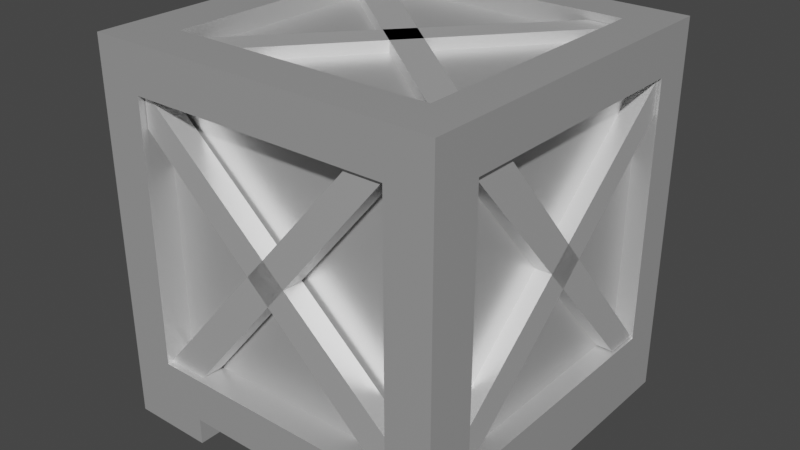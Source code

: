 # Source: box_-_kopie.blend  (saved by Blender 3.0.42; exported with 4.5.12 LTS)
import bpy
from mathutils import Matrix  # noqa: F401  (used for matrix-valued properties, if any)

bpy.ops.wm.read_factory_settings(use_empty=True)
scene = bpy.context.scene
scene.name = 'Scene'

# ---- collections
col_collection = bpy.data.collections.new('Collection'); scene.collection.children.link(col_collection)

# ---- materials (node trees are filled in below, after node groups)
mat_material = bpy.data.materials.new('Material')
mat_material.alpha_threshold = 0.0
mat_material.use_transparent_shadow = False
mat_material.line_color = (0.0, 0.0, 0.0, 1.0)
mat_material_001 = bpy.data.materials.new('Material.001')
mat_material_001.use_transparent_shadow = False

# ---- material node trees
mat_material.use_nodes = True; mat_material.node_tree.nodes.clear()
_N = mat_material.node_tree.nodes; _L = mat_material.node_tree.links
n0 = _N.new('ShaderNodeOutputMaterial'); n0.name = 'Material Output'; n0.location = (300, 300)
n1 = _N.new('ShaderNodeBsdfPrincipled'); n1.name = 'Principled BSDF'; n1.location = (10, 300)
n1.distribution = 'GGX'
n1.subsurface_method = 'RANDOM_WALK_SKIN'
n1.inputs[0].default_value = (0.6635, 0.6635, 0.6635, 1.0)
n1.inputs[1].default_value = 0.5591
n1.inputs[2].default_value = 0.4
n1.inputs[3].default_value = 1.45
n1.inputs[27].default_value = (0.0, 0.0, 0.0, 1.0)
n1.inputs[28].default_value = 1.0
_L.new(n1.outputs[0], n0.inputs[0])
n0.is_active_output = True
mat_material_001.use_nodes = True; mat_material_001.node_tree.nodes.clear()
_N = mat_material_001.node_tree.nodes; _L = mat_material_001.node_tree.links
n0 = _N.new('ShaderNodeBsdfPrincipled'); n0.name = 'Principled BSDF'; n0.location = (10, 300)
n0.distribution = 'GGX'
n0.subsurface_method = 'RANDOM_WALK_SKIN'
n0.inputs[0].default_value = (1.0, 1.0, 1.0, 1.0)
n0.inputs[1].default_value = 0.7227
n0.inputs[3].default_value = 1.45
n0.inputs[27].default_value = (0.0, 0.0, 0.0, 1.0)
n0.inputs[28].default_value = 1.0
n1 = _N.new('ShaderNodeOutputMaterial'); n1.name = 'Material Output'; n1.location = (300, 300)
_L.new(n0.outputs[0], n1.inputs[0])
n1.is_active_output = True

# ---- world
world_world = bpy.data.worlds.new('World'); scene.world = world_world
world_world.use_nodes = True; world_world.node_tree.nodes.clear()
_N = world_world.node_tree.nodes; _L = world_world.node_tree.links
n0 = _N.new('ShaderNodeOutputWorld'); n0.name = 'World Output'; n0.location = (300, 300)
n1 = _N.new('ShaderNodeBackground'); n1.name = 'Background'; n1.location = (10, 300)
n1.inputs[0].default_value = (0.05088, 0.05088, 0.05088, 1.0)
_L.new(n1.outputs[0], n0.inputs[0])
n0.is_active_output = True
world_world.color = (0.05088, 0.05088, 0.05088)
world_world.use_sun_shadow = False
world_world.sun_shadow_jitter_overblur = 0.0

# ---- meshes
me_cube = bpy.data.meshes.new('Cube')
me_cube.from_pydata([(-0.7202, -0.7358, 0.8953), (-0.7202, 0.753, 0.8953), (0.7686, -0.7358, 0.8953), (0.7686, 0.753, 0.8953), (-0.7444, -0.8351, -0.7444), (-0.7444, -0.8351, 0.7444), (0.7444, -0.8351, -0.7444), (0.7444, -0.8351, 0.7444), (0.8853, -0.7181, -0.7444), (0.8853, -0.7181, 0.7444), (0.8853, 0.7707, -0.7444), (0.8853, 0.7707, 0.7444), (-0.7444, 0.8569, -0.7444), (-0.7444, 0.8569, 0.7444), (0.7444, 0.8569, -0.7444), (0.7444, 0.8569, 0.7444), (-0.8781, -0.7181, -0.7444), (-0.8781, -0.7181, 0.7444), (-0.8781, 0.7707, -0.7444), (-0.8781, 0.7707, 0.7444), (1.0, 1.0, 1.0), (1.0, 1.0, -1.0), (1.0, -1.0, 1.0), (1.0, -1.0, -1.0), (-1.0, 1.0, 1.0), (-1.0, 1.0, -1.0), (-1.0, -1.0, 1.0), (-1.0, -1.0, -1.0), (0.5438, 1.0, -1.0), (0.5438, -1.0, 1.0), (0.5438, -1.0, -1.0), (0.5438, 1.0, 1.0), (-0.5283, 1.0, -1.0), (-0.5283, -1.0, 1.0), (-0.5283, -1.0, -1.0), (-0.5283, 1.0, 1.0), (-1.0, 1.0, -1.151), (-1.0, -1.0, -1.151), (-0.5283, 1.0, -1.151), (0.5438, -1.0, -1.151), (1.0, -1.0, -1.151), (1.0, 1.0, -1.151), (0.5438, 1.0, -1.151), (-0.5283, -1.0, -1.151), (-1.0, 0.7707, -0.7444), (-1.0, 0.7707, 0.7444), (-1.0, -0.7181, 0.7444), (-1.0, -0.7181, -0.7444), (0.7444, 1.0, -0.7444), (0.7444, 1.0, 0.7444), (-0.7444, 1.0, 0.7444), (0.5438, 1.0, 0.7444), (-0.5283, 1.0, 0.7444), (-0.7444, 1.0, -0.7444), (0.5438, 1.0, -0.7444), (-0.5283, 1.0, -0.7444), (1.0, 0.7707, -0.7444), (1.0, 0.7707, 0.7444), (1.0, -0.7181, 0.7444), (1.0, -0.7181, -0.7444), (0.7444, -1.0, -0.7444), (0.7444, -1.0, 0.7444), (-0.7444, -1.0, 0.7444), (-0.7444, -1.0, -0.7444), (0.5438, -1.0, 0.7444), (-0.5283, -1.0, 0.7444), (0.5438, -1.0, -0.7444), (-0.5283, -1.0, -0.7444), (0.5438, 0.753, 1.0), (-0.7202, 0.753, 1.0), (-0.5283, 0.753, 1.0), (0.7686, 0.753, 1.0), (0.7686, -0.7358, 1.0), (-0.7202, -0.7358, 1.0), (0.5438, -0.7358, 1.0), (-0.5283, -0.7358, 1.0)], [], [(0, 1, 69, 73), (1, 3, 71, 68, 70, 69), (3, 2, 72, 71), (2, 0, 73, 75, 74, 72), (1, 0, 2, 3), (4, 6, 7, 5), (6, 60, 61, 7), (4, 63, 67, 66, 60, 6), (7, 61, 64, 65, 62, 5), (8, 10, 11, 9), (10, 56, 57, 11), (10, 8, 59, 56), (12, 53, 50, 13), (14, 12, 13, 15), (18, 16, 17, 19), (16, 47, 46, 17), (19, 17, 46, 45), (35, 24, 26, 33, 75, 73, 69, 70), (34, 67, 63, 62, 65, 33, 26, 27), (27, 26, 46, 47, 44, 25), (27, 25, 36, 37), (21, 20, 57, 56, 59, 23), (28, 54, 48, 49, 51, 31, 20, 21), (32, 55, 54, 28), (32, 28, 30, 34), (23, 22, 29, 64, 61, 60, 66, 30), (20, 31, 68, 71, 72, 74, 29, 22), (34, 27, 37, 43), (25, 24, 35, 52, 50, 53, 55, 32), (30, 66, 67, 34), (31, 35, 70, 68), (42, 41, 40, 39), (36, 38, 43, 37), (21, 23, 40, 41), (28, 21, 41, 42), (25, 32, 38, 36), (23, 30, 39, 40), (30, 28, 42, 39), (32, 34, 43, 38), (44, 18, 19, 45), (25, 44, 45, 46, 26, 24), (47, 16, 18, 44), (48, 14, 15, 49), (51, 52, 35, 31), (53, 12, 14, 48, 54, 55), (49, 15, 13, 50, 52, 51), (23, 59, 58, 57, 20, 22), (59, 8, 9, 58), (58, 9, 11, 57), (65, 64, 29, 33), (63, 4, 5, 62), (74, 75, 33, 29)])
_uv = me_cube.uv_layers.new(name='UVMap')
_uv.uv.foreach_set('vector', [0.375, 0.0, 0.375, 0.25, 0.3926, 0.25, 0.3926, 0.0, 0.375, 0.25, 0.375, 0.5, 0.3926, 0.5, 0.3926, 0.4622, 0.3926, 0.2822, 0.3926, 0.25, 0.375, 0.5, 0.375, 0.75, 0.3926, 0.75, 0.3926, 0.5, 0.375, 0.75, 0.375, 1.0, 0.3926, 1.0, 0.3926, 0.9678, 0.3926, 0.7878, 0.3926, 0.75, 0.125, 0.5, 0.125, 0.75, 0.375, 0.75, 0.375, 0.5, 0.375, 0.25, 0.375, 0.5, 0.625, 0.5, 0.625, 0.25, 0.375, 0.5, 0.375, 0.5277, 0.625, 0.5277, 0.625, 0.5, 0.125, 0.5, 0.125, 0.5277, 0.1613, 0.5277, 0.3413, 0.5277, 0.375, 0.5277, 0.375, 0.5, 0.625, 0.5, 0.625, 0.5277, 0.6587, 0.5277, 0.8387, 0.5277, 0.875, 0.5277, 0.875, 0.5, 0.375, 0.0, 0.375, 0.25, 0.625, 0.25, 0.625, 0.0, 0.375, 0.25, 0.375, 0.2693, 0.625, 0.2693, 0.625, 0.25, 0.125, 0.5, 0.125, 0.75, 0.1443, 0.75, 0.1443, 0.5, 0.375, 0.0, 0.375, 0.02403, 0.625, 0.02403, 0.625, 0.0, 0.375, 0.75, 0.375, 1.0, 0.625, 1.0, 0.625, 0.75, 0.375, 0.5, 0.375, 0.75, 0.625, 0.75, 0.625, 0.5, 0.375, 0.75, 0.375, 0.7705, 0.625, 0.7705, 0.625, 0.75, 0.625, 0.5, 0.625, 0.75, 0.6455, 0.75, 0.6455, 0.5, 0.816, 0.5, 0.875, 0.5, 0.875, 0.75, 0.816, 0.75, 0.816, 0.717, 0.84, 0.717, 0.84, 0.5309, 0.816, 0.5309, 0.375, 0.941, 0.407, 0.941, 0.407, 0.968, 0.593, 0.968, 0.593, 0.941, 0.625, 0.941, 0.625, 1.0, 0.375, 1.0, 0.375, 0.0, 0.625, 0.0, 0.593, 0.03524, 0.407, 0.03524, 0.407, 0.2213, 0.375, 0.25, 0.375, 0.0, 0.375, 0.25, 0.375, 0.25, 0.375, 0.0, 0.375, 0.5, 0.625, 0.5, 0.593, 0.5287, 0.407, 0.5287, 0.407, 0.7148, 0.375, 0.75, 0.375, 0.443, 0.407, 0.443, 0.407, 0.468, 0.593, 0.468, 0.593, 0.443, 0.625, 0.443, 0.625, 0.5, 0.375, 0.5, 0.375, 0.309, 0.407, 0.309, 0.407, 0.443, 0.375, 0.443, 0.184, 0.5, 0.318, 0.5, 0.318, 0.75, 0.184, 0.75, 0.375, 0.75, 0.625, 0.75, 0.625, 0.807, 0.593, 0.807, 0.593, 0.782, 0.407, 0.782, 0.407, 0.807, 0.375, 0.807, 0.625, 0.5, 0.682, 0.5, 0.682, 0.5309, 0.6539, 0.5309, 0.6539, 0.717, 0.682, 0.717, 0.682, 0.75, 0.625, 0.75, 0.375, 0.941, 0.375, 1.0, 0.375, 1.0, 0.375, 0.941, 0.375, 0.25, 0.625, 0.25, 0.625, 0.309, 0.593, 0.309, 0.593, 0.282, 0.407, 0.282, 0.407, 0.309, 0.375, 0.309, 0.375, 0.807, 0.407, 0.807, 0.407, 0.941, 0.375, 0.941, 0.682, 0.5, 0.816, 0.5, 0.816, 0.5309, 0.682, 0.5309, 0.318, 0.5, 0.375, 0.5, 0.375, 0.75, 0.318, 0.75, 0.125, 0.5, 0.184, 0.5, 0.184, 0.75, 0.125, 0.75, 0.375, 0.5, 0.375, 0.75, 0.375, 0.75, 0.375, 0.5, 0.375, 0.443, 0.375, 0.5, 0.375, 0.5, 0.375, 0.443, 0.375, 0.25, 0.375, 0.309, 0.375, 0.309, 0.375, 0.25, 0.375, 0.75, 0.375, 0.807, 0.375, 0.807, 0.375, 0.75, 0.318, 0.75, 0.318, 0.5, 0.318, 0.5, 0.318, 0.75, 0.184, 0.5, 0.184, 0.75, 0.184, 0.75, 0.184, 0.5, 0.375, 0.4795, 0.375, 0.5, 0.625, 0.5, 0.625, 0.4795, 0.375, 0.25, 0.407, 0.2213, 0.593, 0.2213, 0.593, 0.03524, 0.625, 0.0, 0.625, 0.25, 0.3545, 0.75, 0.375, 0.75, 0.375, 0.5, 0.3545, 0.5, 0.375, 0.726, 0.375, 0.75, 0.625, 0.75, 0.625, 0.726, 0.593, 0.443, 0.593, 0.309, 0.625, 0.309, 0.625, 0.443, 0.125, 0.726, 0.125, 0.75, 0.375, 0.75, 0.375, 0.726, 0.3413, 0.726, 0.1613, 0.726, 0.625, 0.726, 0.625, 0.75, 0.875, 0.75, 0.875, 0.726, 0.8387, 0.726, 0.6587, 0.726, 0.375, 0.75, 0.407, 0.7148, 0.593, 0.7148, 0.593, 0.5287, 0.625, 0.5, 0.625, 0.75, 0.375, 0.9807, 0.375, 1.0, 0.625, 1.0, 0.625, 0.9807, 0.8557, 0.75, 0.875, 0.75, 0.875, 0.5, 0.8557, 0.5, 0.593, 0.941, 0.593, 0.807, 0.625, 0.807, 0.625, 0.941, 0.375, 0.2223, 0.375, 0.25, 0.625, 0.25, 0.625, 0.2223, 0.682, 0.717, 0.816, 0.717, 0.816, 0.75, 0.682, 0.75])
me_cube.materials.append(mat_material)
me_cube.use_remesh_preserve_volume = False
me_cube.use_remesh_preserve_attributes = False
me_cube.use_mirror_vertex_groups = False
me_cube.update()
me_cube_007 = bpy.data.meshes.new('Cube.007')
me_cube_007.from_pydata([(-1.896, 1.472, -1.0), (-1.896, 1.472, 1.0), (-1.896, 1.987, -1.0), (-1.896, 1.987, 1.0), (2.062, -1.964, -1.0), (2.062, -1.964, 1.0), (2.043, -1.302, -1.0), (2.043, -1.302, 1.0), (-1.363, -1.946, -1.0), (-1.363, -1.946, 1.0), (-1.877, -1.95, -1.0), (-1.877, -1.95, 1.0), (2.042, 2.038, -1.0), (2.042, 2.038, 1.0), (1.381, 2.015, -1.0), (1.381, 2.015, 1.0)], [], [(0, 1, 3, 2), (2, 3, 7, 6), (6, 7, 5, 4), (4, 5, 1, 0), (2, 6, 4, 0), (7, 3, 1, 5), (8, 9, 11, 10), (10, 11, 15, 14), (14, 15, 13, 12), (12, 13, 9, 8), (10, 14, 12, 8), (15, 11, 9, 13)])
_uv = me_cube_007.uv_layers.new(name='UVMap')
_uv.uv.foreach_set('vector', [0.375, 0.0, 0.625, 0.0, 0.625, 0.25, 0.375, 0.25, 0.375, 0.25, 0.625, 0.25, 0.625, 0.5, 0.375, 0.5, 0.375, 0.5, 0.625, 0.5, 0.625, 0.75, 0.375, 0.75, 0.375, 0.75, 0.625, 0.75, 0.625, 1.0, 0.375, 1.0, 0.125, 0.5, 0.375, 0.5, 0.375, 0.75, 0.125, 0.75, 0.625, 0.5, 0.875, 0.5, 0.875, 0.75, 0.625, 0.75, 0.375, 0.0, 0.625, 0.0, 0.625, 0.25, 0.375, 0.25, 0.375, 0.25, 0.625, 0.25, 0.625, 0.5, 0.375, 0.5, 0.375, 0.5, 0.625, 0.5, 0.625, 0.75, 0.375, 0.75, 0.375, 0.75, 0.625, 0.75, 0.625, 1.0, 0.375, 1.0, 0.125, 0.5, 0.375, 0.5, 0.375, 0.75, 0.125, 0.75, 0.625, 0.5, 0.875, 0.5, 0.875, 0.75, 0.625, 0.75])
me_cube_007.materials.append(mat_material_001)
me_cube_007.use_remesh_fix_poles = True
me_cube_007.use_remesh_preserve_attributes = False
me_cube_007.update()
me_cube_008 = bpy.data.meshes.new('Cube.008')
me_cube_008.from_pydata([(-1.896, 1.472, -1.0), (-1.896, 1.472, 1.0), (-1.896, 1.987, -1.0), (-1.896, 1.987, 1.0), (2.062, -1.964, -1.0), (2.062, -1.964, 1.0), (2.043, -1.302, -1.0), (2.043, -1.302, 1.0), (-1.363, -1.946, -1.0), (-1.363, -1.946, 1.0), (-1.877, -1.95, -1.0), (-1.877, -1.95, 1.0), (2.042, 2.038, -1.0), (2.042, 2.038, 1.0), (1.381, 2.015, -1.0), (1.381, 2.015, 1.0)], [], [(0, 1, 3, 2), (2, 3, 7, 6), (6, 7, 5, 4), (4, 5, 1, 0), (2, 6, 4, 0), (7, 3, 1, 5), (8, 9, 11, 10), (10, 11, 15, 14), (14, 15, 13, 12), (12, 13, 9, 8), (10, 14, 12, 8), (15, 11, 9, 13)])
_uv = me_cube_008.uv_layers.new(name='UVMap')
_uv.uv.foreach_set('vector', [0.375, 0.0, 0.625, 0.0, 0.625, 0.25, 0.375, 0.25, 0.375, 0.25, 0.625, 0.25, 0.625, 0.5, 0.375, 0.5, 0.375, 0.5, 0.625, 0.5, 0.625, 0.75, 0.375, 0.75, 0.375, 0.75, 0.625, 0.75, 0.625, 1.0, 0.375, 1.0, 0.125, 0.5, 0.375, 0.5, 0.375, 0.75, 0.125, 0.75, 0.625, 0.5, 0.875, 0.5, 0.875, 0.75, 0.625, 0.75, 0.375, 0.0, 0.625, 0.0, 0.625, 0.25, 0.375, 0.25, 0.375, 0.25, 0.625, 0.25, 0.625, 0.5, 0.375, 0.5, 0.375, 0.5, 0.625, 0.5, 0.625, 0.75, 0.375, 0.75, 0.375, 0.75, 0.625, 0.75, 0.625, 1.0, 0.375, 1.0, 0.125, 0.5, 0.375, 0.5, 0.375, 0.75, 0.125, 0.75, 0.625, 0.5, 0.875, 0.5, 0.875, 0.75, 0.625, 0.75])
me_cube_008.materials.append(mat_material_001)
me_cube_008.use_remesh_fix_poles = True
me_cube_008.use_remesh_preserve_attributes = False
me_cube_008.update()
me_cube_009 = bpy.data.meshes.new('Cube.009')
me_cube_009.from_pydata([(-1.896, 1.472, -1.0), (-1.896, 1.472, 1.0), (-1.896, 1.987, -1.0), (-1.896, 1.987, 1.0), (2.062, -1.964, -1.0), (2.062, -1.964, 1.0), (2.043, -1.302, -1.0), (2.043, -1.302, 1.0), (-1.363, -1.946, -1.0), (-1.363, -1.946, 1.0), (-1.877, -1.95, -1.0), (-1.877, -1.95, 1.0), (2.042, 2.038, -1.0), (2.042, 2.038, 1.0), (1.381, 2.015, -1.0), (1.381, 2.015, 1.0)], [], [(0, 1, 3, 2), (2, 3, 7, 6), (6, 7, 5, 4), (4, 5, 1, 0), (2, 6, 4, 0), (7, 3, 1, 5), (8, 9, 11, 10), (10, 11, 15, 14), (14, 15, 13, 12), (12, 13, 9, 8), (10, 14, 12, 8), (15, 11, 9, 13)])
_uv = me_cube_009.uv_layers.new(name='UVMap')
_uv.uv.foreach_set('vector', [0.375, 0.0, 0.625, 0.0, 0.625, 0.25, 0.375, 0.25, 0.375, 0.25, 0.625, 0.25, 0.625, 0.5, 0.375, 0.5, 0.375, 0.5, 0.625, 0.5, 0.625, 0.75, 0.375, 0.75, 0.375, 0.75, 0.625, 0.75, 0.625, 1.0, 0.375, 1.0, 0.125, 0.5, 0.375, 0.5, 0.375, 0.75, 0.125, 0.75, 0.625, 0.5, 0.875, 0.5, 0.875, 0.75, 0.625, 0.75, 0.375, 0.0, 0.625, 0.0, 0.625, 0.25, 0.375, 0.25, 0.375, 0.25, 0.625, 0.25, 0.625, 0.5, 0.375, 0.5, 0.375, 0.5, 0.625, 0.5, 0.625, 0.75, 0.375, 0.75, 0.375, 0.75, 0.625, 0.75, 0.625, 1.0, 0.375, 1.0, 0.125, 0.5, 0.375, 0.5, 0.375, 0.75, 0.125, 0.75, 0.625, 0.5, 0.875, 0.5, 0.875, 0.75, 0.625, 0.75])
me_cube_009.materials.append(mat_material_001)
me_cube_009.use_remesh_fix_poles = True
me_cube_009.use_remesh_preserve_attributes = False
me_cube_009.update()
me_cube_010 = bpy.data.meshes.new('Cube.010')
me_cube_010.from_pydata([(-1.896, 1.472, -1.0), (-1.896, 1.472, 1.0), (-1.896, 1.987, -1.0), (-1.896, 1.987, 1.0), (2.062, -1.964, -1.0), (2.062, -1.964, 1.0), (2.043, -1.302, -1.0), (2.043, -1.302, 1.0), (-1.363, -1.946, -1.0), (-1.363, -1.946, 1.0), (-1.877, -1.95, -1.0), (-1.877, -1.95, 1.0), (2.042, 2.038, -1.0), (2.042, 2.038, 1.0), (1.381, 2.015, -1.0), (1.381, 2.015, 1.0)], [], [(0, 1, 3, 2), (2, 3, 7, 6), (6, 7, 5, 4), (4, 5, 1, 0), (2, 6, 4, 0), (7, 3, 1, 5), (8, 9, 11, 10), (10, 11, 15, 14), (14, 15, 13, 12), (12, 13, 9, 8), (10, 14, 12, 8), (15, 11, 9, 13)])
_uv = me_cube_010.uv_layers.new(name='UVMap')
_uv.uv.foreach_set('vector', [0.375, 0.0, 0.625, 0.0, 0.625, 0.25, 0.375, 0.25, 0.375, 0.25, 0.625, 0.25, 0.625, 0.5, 0.375, 0.5, 0.375, 0.5, 0.625, 0.5, 0.625, 0.75, 0.375, 0.75, 0.375, 0.75, 0.625, 0.75, 0.625, 1.0, 0.375, 1.0, 0.125, 0.5, 0.375, 0.5, 0.375, 0.75, 0.125, 0.75, 0.625, 0.5, 0.875, 0.5, 0.875, 0.75, 0.625, 0.75, 0.375, 0.0, 0.625, 0.0, 0.625, 0.25, 0.375, 0.25, 0.375, 0.25, 0.625, 0.25, 0.625, 0.5, 0.375, 0.5, 0.375, 0.5, 0.625, 0.5, 0.625, 0.75, 0.375, 0.75, 0.375, 0.75, 0.625, 0.75, 0.625, 1.0, 0.375, 1.0, 0.125, 0.5, 0.375, 0.5, 0.375, 0.75, 0.125, 0.75, 0.625, 0.5, 0.875, 0.5, 0.875, 0.75, 0.625, 0.75])
me_cube_010.materials.append(mat_material_001)
me_cube_010.use_remesh_fix_poles = True
me_cube_010.use_remesh_preserve_attributes = False
me_cube_010.update()
me_cube_011 = bpy.data.meshes.new('Cube.011')
me_cube_011.from_pydata([(-1.896, 1.472, -1.0), (-1.896, 1.472, 1.0), (-1.896, 1.987, -1.0), (-1.896, 1.987, 1.0), (2.062, -1.964, -1.0), (2.062, -1.964, 1.0), (2.043, -1.302, -1.0), (2.043, -1.302, 1.0), (-1.363, -1.946, -1.0), (-1.363, -1.946, 1.0), (-1.877, -1.95, -1.0), (-1.877, -1.95, 1.0), (2.042, 2.038, -1.0), (2.042, 2.038, 1.0), (1.381, 2.015, -1.0), (1.381, 2.015, 1.0)], [], [(0, 1, 3, 2), (2, 3, 7, 6), (6, 7, 5, 4), (4, 5, 1, 0), (2, 6, 4, 0), (7, 3, 1, 5), (8, 9, 11, 10), (10, 11, 15, 14), (14, 15, 13, 12), (12, 13, 9, 8), (10, 14, 12, 8), (15, 11, 9, 13)])
_uv = me_cube_011.uv_layers.new(name='UVMap')
_uv.uv.foreach_set('vector', [0.375, 0.0, 0.625, 0.0, 0.625, 0.25, 0.375, 0.25, 0.375, 0.25, 0.625, 0.25, 0.625, 0.5, 0.375, 0.5, 0.375, 0.5, 0.625, 0.5, 0.625, 0.75, 0.375, 0.75, 0.375, 0.75, 0.625, 0.75, 0.625, 1.0, 0.375, 1.0, 0.125, 0.5, 0.375, 0.5, 0.375, 0.75, 0.125, 0.75, 0.625, 0.5, 0.875, 0.5, 0.875, 0.75, 0.625, 0.75, 0.375, 0.0, 0.625, 0.0, 0.625, 0.25, 0.375, 0.25, 0.375, 0.25, 0.625, 0.25, 0.625, 0.5, 0.375, 0.5, 0.375, 0.5, 0.625, 0.5, 0.625, 0.75, 0.375, 0.75, 0.375, 0.75, 0.625, 0.75, 0.625, 1.0, 0.375, 1.0, 0.125, 0.5, 0.375, 0.5, 0.375, 0.75, 0.125, 0.75, 0.625, 0.5, 0.875, 0.5, 0.875, 0.75, 0.625, 0.75])
me_cube_011.use_remesh_fix_poles = True
me_cube_011.use_remesh_preserve_attributes = False
me_cube_011.update()
me_cube_012 = bpy.data.meshes.new('Cube.012')
me_cube_012.from_pydata([(-1.896, 1.472, -1.0), (-1.896, 1.472, 1.0), (-1.896, 1.987, -1.0), (-1.896, 1.987, 1.0), (2.062, -1.964, -1.0), (2.062, -1.964, 1.0), (2.043, -1.302, -1.0), (2.043, -1.302, 1.0), (-1.363, -1.946, -1.0), (-1.363, -1.946, 1.0), (-1.877, -1.95, -1.0), (-1.877, -1.95, 1.0), (2.042, 2.038, -1.0), (2.042, 2.038, 1.0), (1.381, 2.015, -1.0), (1.381, 2.015, 1.0)], [], [(0, 1, 3, 2), (2, 3, 7, 6), (6, 7, 5, 4), (4, 5, 1, 0), (2, 6, 4, 0), (7, 3, 1, 5), (8, 9, 11, 10), (10, 11, 15, 14), (14, 15, 13, 12), (12, 13, 9, 8), (10, 14, 12, 8), (15, 11, 9, 13)])
_uv = me_cube_012.uv_layers.new(name='UVMap')
_uv.uv.foreach_set('vector', [0.375, 0.0, 0.625, 0.0, 0.625, 0.25, 0.375, 0.25, 0.375, 0.25, 0.625, 0.25, 0.625, 0.5, 0.375, 0.5, 0.375, 0.5, 0.625, 0.5, 0.625, 0.75, 0.375, 0.75, 0.375, 0.75, 0.625, 0.75, 0.625, 1.0, 0.375, 1.0, 0.125, 0.5, 0.375, 0.5, 0.375, 0.75, 0.125, 0.75, 0.625, 0.5, 0.875, 0.5, 0.875, 0.75, 0.625, 0.75, 0.375, 0.0, 0.625, 0.0, 0.625, 0.25, 0.375, 0.25, 0.375, 0.25, 0.625, 0.25, 0.625, 0.5, 0.375, 0.5, 0.375, 0.5, 0.625, 0.5, 0.625, 0.75, 0.375, 0.75, 0.375, 0.75, 0.625, 0.75, 0.625, 1.0, 0.375, 1.0, 0.125, 0.5, 0.375, 0.5, 0.375, 0.75, 0.125, 0.75, 0.625, 0.5, 0.875, 0.5, 0.875, 0.75, 0.625, 0.75])
me_cube_012.materials.append(mat_material_001)
me_cube_012.use_remesh_fix_poles = True
me_cube_012.use_remesh_preserve_attributes = False
me_cube_012.update()

# ---- objects
ob_cube = bpy.data.objects.new('Cube', me_cube)
ob_cube_002 = bpy.data.objects.new('Cube.002', me_cube_007)
ob_cube_001 = bpy.data.objects.new('Cube.001', me_cube_008)
ob_cube_003 = bpy.data.objects.new('Cube.003', me_cube_009)
ob_cube_004 = bpy.data.objects.new('Cube.004', me_cube_010)
ob_cube_005 = bpy.data.objects.new('Cube.005', me_cube_011)
ob_cube_006 = bpy.data.objects.new('Cube.006', me_cube_012)

# ---- transforms, parenting, visibility, modifiers, constraints
ob_cube.location = (0.0, 0.0, 0.0)
ob_cube.scale = (2.656, 2.656, 2.656)
ob_cube.lock_rotations_4d = False
ob_cube.empty_display_type = 'ARROWS'
ob_cube.lineart.crease_threshold = 0.0
ob_cube_002.location = (-0.03623, -2.423, 0.08595)
ob_cube_002.rotation_euler = (4.72, 1.558, 3.142)
ob_cube_002.scale = (1.029, 1.0, 0.1565)
ob_cube_001.location = (-2.474, 0.1575, -0.02878)
ob_cube_001.rotation_euler = (1.571, 0.01294, -1.579)
ob_cube_001.scale = (1.0, 1.0, 0.1565)
ob_cube_003.location = (2.447, 0.1575, -0.02878)
ob_cube_003.rotation_euler = (1.571, 0.01294, -1.579)
ob_cube_003.scale = (1.0, 1.0, 0.1565)
ob_cube_004.location = (-0.03623, 2.374, 0.08595)
ob_cube_004.rotation_euler = (4.72, 1.558, 3.142)
ob_cube_004.scale = (1.029, 1.0, 0.1565)
ob_cube_005.location = (-0.03623, 2.374, 0.08595)
ob_cube_005.rotation_euler = (4.72, 1.558, 3.142)
ob_cube_005.scale = (1.029, 1.0, 0.1565)
ob_cube_006.location = (0.1417, 0.03793, 2.388)
ob_cube_006.rotation_euler = (0.0, 0.0, 3.142)
ob_cube_006.scale = (1.029, 1.0, 0.1565)

# ---- collection membership
col_collection.objects.link(ob_cube)
col_collection.objects.link(ob_cube_002)
col_collection.objects.link(ob_cube_001)
col_collection.objects.link(ob_cube_003)
col_collection.objects.link(ob_cube_004)
col_collection.objects.link(ob_cube_005)
col_collection.objects.link(ob_cube_006)

# ---- scene / render settings (as saved in the file)
scene.frame_start = 1; scene.frame_end = 250; scene.frame_set(1)
scene.render.engine = 'BLENDER_EEVEE_NEXT'
scene.cycles.sampling_pattern = 'TABULATED_SOBOL'
scene.cycles.use_light_tree = False
scene.view_settings.view_transform = 'Filmic'
bpy.context.view_layer.update()

# ---- added for rendering (the .blend has no active camera and no usable light): camera, sun
cam_auto = bpy.data.cameras.new('AutoCamera')
cam_auto.lens = 50.0
cam_auto.sensor_width = 36.0
cam_auto.clip_end = 1000.0
ob_auto_camera = bpy.data.objects.new('AutoCamera', cam_auto)
scene.collection.objects.link(ob_auto_camera)
ob_auto_camera.location = (8.73316, -10.4798, 6.786)
ob_auto_camera.rotation_euler = (1.09748, -7.21219e-08, 0.694738)
scene.camera = ob_auto_camera
light_auto_sun = bpy.data.lights.new('AutoSun', 'SUN')
light_auto_sun.energy = 3.0
light_auto_sun.angle = 0.0523599
ob_auto_sun = bpy.data.objects.new('AutoSun', light_auto_sun)
scene.collection.objects.link(ob_auto_sun)
ob_auto_sun.rotation_euler = (0.872665, 0.174533, 0.523599)
bpy.context.view_layer.update()
